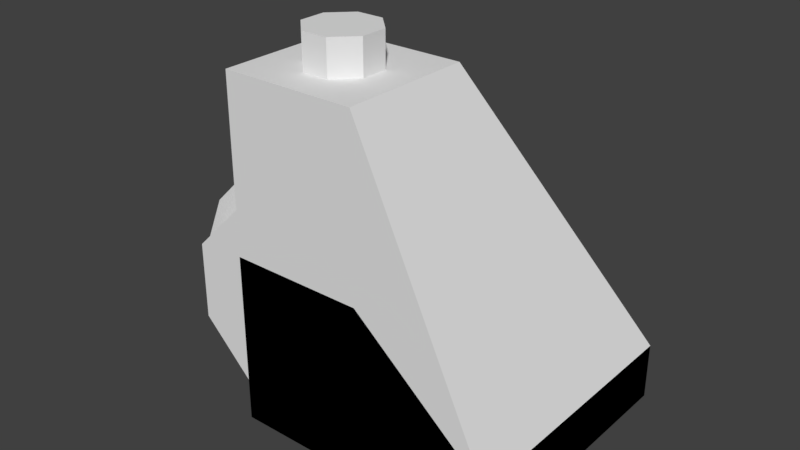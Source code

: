 # Source: corners.blend  (saved by Blender 2.78.0; exported with 4.5.12 LTS)
import bpy
from mathutils import Matrix  # noqa: F401  (used for matrix-valued properties, if any)

bpy.ops.wm.read_factory_settings(use_empty=True)
scene = bpy.context.scene
scene.name = 'Scene'

# ---- collections
col_collection_1 = bpy.data.collections.new('Collection 1'); scene.collection.children.link(col_collection_1)

# ---- world
world_world = bpy.data.worlds.new('World'); scene.world = world_world
world_world.color = (0.05088, 0.05088, 0.05088)
world_world.use_sun_shadow = False
world_world.sun_shadow_jitter_overblur = 0.0
world_world.cycles.sampling_method = 'MANUAL'

# ---- meshes
me_cube_001 = bpy.data.meshes.new('Cube.001')
me_cube_001.from_pydata([(0.07, -0.175, 1.65), (-0.07, -0.175, 1.65), (-0.175, -0.07, 1.65), (-0.175, 0.07, 1.65), (-0.07, 0.175, 1.65), (0.07, 0.175, 1.65), (0.175, 0.07, 1.65), (0.175, -0.07, 1.65), (0.175, 0.07, 1.83), (0.07, 0.175, 1.83), (-0.07, 0.175, 1.83), (-0.175, 0.07, 1.83), (-0.175, -0.07, 1.83), (-0.07, -0.175, 1.83), (0.07, -0.175, 1.83), (0.175, -0.07, 1.83), (0.0, 0.0, 1.83), (-0.35, -0.35, -0.15), (-0.35, -0.35, 1.65), (-0.35, 0.35, -0.15), (-0.35, 0.35, 1.65), (0.35, -0.35, -0.15), (0.35, -0.35, 1.65), (0.35, 0.35, -0.15), (0.35, 0.35, 1.65), (-0.35, 1.05, 0.15), (-0.35, 1.05, -0.15), (0.35, 1.05, -0.15), (0.35, 1.05, 0.15), (1.05, -0.35, -0.15), (1.05, -0.35, 0.15), (1.05, 0.35, 0.15), (1.05, 0.35, -0.15), (1.05, 1.05, 0.15), (1.05, 1.05, -0.15)], [], [(9, 16, 8), (11, 16, 10), (12, 16, 11), (14, 16, 13), (8, 16, 15), (10, 16, 9), (13, 16, 12), (14, 15, 16), (5, 9, 8, 6), (3, 11, 10, 4), (2, 12, 11, 3), (0, 14, 13, 1), (6, 8, 15, 7), (4, 10, 9, 5), (1, 13, 12, 2), (7, 15, 14, 0), (17, 18, 20, 19), (20, 24, 28, 25), (24, 22, 30, 31), (21, 22, 18, 17), (19, 23, 21, 17), (24, 20, 18, 22), (26, 25, 28, 27), (19, 20, 25, 26), (31, 33, 24), (23, 19, 26, 27), (32, 31, 30, 29), (22, 21, 29, 30), (21, 23, 32, 29), (31, 32, 34, 33), (23, 27, 34, 32), (27, 28, 33, 34), (24, 33, 28)])
me_cube_001.use_remesh_preserve_volume = False
me_cube_001.use_remesh_preserve_attributes = False
me_cube_001.use_mirror_vertex_groups = False
me_cube_001.update()
me_cube = bpy.data.meshes.new('Cube')
me_cube.from_pydata([(0.07, -0.175, 0.75), (-0.07, -0.175, 0.75), (-0.175, -0.07, 0.75), (-0.175, 0.07, 0.75), (-0.07, 0.175, 0.75), (0.07, 0.175, 0.75), (0.175, 0.07, 0.75), (0.175, -0.07, 0.75), (0.175, 0.07, 0.93), (0.07, 0.175, 0.93), (-0.07, 0.175, 0.93), (-0.175, 0.07, 0.93), (-0.175, -0.07, 0.93), (-0.07, -0.175, 0.93), (0.07, -0.175, 0.93), (0.175, -0.07, 0.93), (0.0, 0.0, 0.93), (-0.35, -0.35, -0.15), (-0.35, -0.35, 0.75), (-0.35, 0.35, -0.15), (-0.35, 0.35, 0.75), (0.35, -0.35, -0.15), (0.35, -0.35, 0.75), (0.35, 0.35, -0.15), (0.35, 0.35, 0.75), (-0.35, 1.05, 0.15), (-0.35, 1.05, -0.15), (0.35, 1.05, -0.15), (0.35, 1.05, 0.15), (1.05, -0.35, -0.15), (1.05, -0.35, 0.15), (1.05, 0.35, 0.15), (1.05, 0.35, -0.15), (1.05, 1.05, 0.15), (1.05, 1.05, -0.15)], [], [(9, 16, 8), (11, 16, 10), (12, 16, 11), (14, 16, 13), (8, 16, 15), (10, 16, 9), (13, 16, 12), (14, 15, 16), (5, 9, 8, 6), (3, 11, 10, 4), (2, 12, 11, 3), (0, 14, 13, 1), (6, 8, 15, 7), (4, 10, 9, 5), (1, 13, 12, 2), (7, 15, 14, 0), (17, 18, 20, 19), (20, 24, 28, 25), (24, 22, 30, 31), (21, 22, 18, 17), (19, 23, 21, 17), (24, 20, 18, 22), (26, 25, 28, 27), (19, 20, 25, 26), (31, 33, 24), (23, 19, 26, 27), (32, 31, 30, 29), (22, 21, 29, 30), (21, 23, 32, 29), (31, 32, 34, 33), (23, 27, 34, 32), (27, 28, 33, 34), (24, 33, 28)])
me_cube.use_remesh_preserve_volume = False
me_cube.use_remesh_preserve_attributes = False
me_cube.use_mirror_vertex_groups = False
me_cube.update()
me_plane_002 = bpy.data.meshes.new('Plane.002')
me_plane_002.from_pydata([(0.07, -0.175, 0.15), (-0.07, -0.175, 0.15), (-0.175, -0.07, 0.15), (-0.175, 0.07, 0.15), (-0.07, 0.175, 0.15), (0.07, 0.175, 0.15), (0.175, 0.07, 0.15), (0.175, -0.07, 0.15), (0.175, 0.07, 0.33), (0.07, 0.175, 0.33), (-0.07, 0.175, 0.33), (-0.175, 0.07, 0.33), (-0.175, -0.07, 0.33), (-0.07, -0.175, 0.33), (0.0, 0.0, 0.15), (0.07, -0.175, 0.33), (0.175, -0.07, 0.33), (0.0, 0.0, 0.33)], [], [(5, 6, 14), (3, 4, 14), (2, 3, 14), (0, 1, 14), (6, 7, 14), (4, 5, 14), (1, 2, 14), (0, 14, 7), (9, 17, 8), (11, 17, 10), (12, 17, 11), (15, 17, 13), (8, 17, 16), (10, 17, 9), (13, 17, 12), (15, 16, 17), (5, 9, 8, 6), (3, 11, 10, 4), (2, 12, 11, 3), (0, 15, 13, 1), (6, 8, 16, 7), (4, 10, 9, 5), (1, 13, 12, 2), (7, 16, 15, 0)])
me_plane_002.use_remesh_preserve_volume = False
me_plane_002.use_remesh_preserve_attributes = False
me_plane_002.use_mirror_vertex_groups = False
me_plane_002.update()
me_plane_001 = bpy.data.meshes.new('Plane.001')
me_plane_001.from_pydata([(0.1, -0.25, 0.5), (-0.1, -0.25, 0.5), (-0.25, -0.1, 0.5), (-0.25, 0.1, 0.5), (-0.1, 0.25, 0.5), (0.1, 0.25, 0.5), (0.25, 0.1, 0.5), (0.25, -0.1, 0.5), (0.25, 0.1, 1.1), (0.1, 0.25, 1.1), (-0.1, 0.25, 1.1), (-0.25, 0.1, 1.1), (-0.25, -0.1, 1.1), (-0.1, -0.25, 1.1), (0.0, 0.0, 0.5), (0.1, -0.25, 1.1), (0.25, -0.1, 1.1), (0.0, 0.0, 1.1)], [], [(5, 6, 14), (3, 4, 14), (2, 3, 14), (0, 1, 14), (6, 7, 14), (4, 5, 14), (1, 2, 14), (0, 14, 7), (9, 17, 8), (11, 17, 10), (12, 17, 11), (15, 17, 13), (8, 17, 16), (10, 17, 9), (13, 17, 12), (15, 16, 17), (5, 9, 8, 6), (3, 11, 10, 4), (2, 12, 11, 3), (0, 15, 13, 1), (6, 8, 16, 7), (4, 10, 9, 5), (1, 13, 12, 2), (7, 16, 15, 0)])
me_plane_001.use_remesh_preserve_volume = False
me_plane_001.use_remesh_preserve_attributes = False
me_plane_001.use_mirror_vertex_groups = False
me_plane_001.update()
me_circle_001 = bpy.data.meshes.new('Circle.001')
me_circle_001.from_pydata([(-0.1586, 0.75, -0.06568), (-0.1586, 0.75, 0.06568), (-0.1586, 0.93, -0.06568), (-0.06568, 0.75, 0.1586), (-0.1586, 0.93, 0.06568), (0.06568, 0.75, 0.1586), (-0.06568, 0.93, 0.1586), (0.1586, 0.75, 0.06568), (0.06568, 0.93, 0.1586), (0.1586, 0.75, -0.06568), (0.06568, 0.75, -0.1586), (-0.06568, 0.75, -0.1586), (0.1586, 0.93, 0.06568), (0.1586, 0.93, -0.06568), (0.06568, 0.93, -0.1586), (-0.06568, 0.93, -0.1586), (-2.943e-08, 0.93, -3.169e-08), (-0.1586, 0.75, 0.6343), (-0.1586, 0.75, 0.7657), (-0.1586, 0.93, 0.6343), (-0.06568, 0.75, 0.8586), (-0.1586, 0.93, 0.7657), (0.06568, 0.75, 0.8586), (-0.06568, 0.93, 0.8586), (0.1586, 0.75, 0.7657), (0.06568, 0.93, 0.8586), (0.1586, 0.75, 0.6343), (0.06568, 0.75, 0.5414), (-0.06568, 0.75, 0.5414), (0.1586, 0.93, 0.7657), (0.1586, 0.93, 0.6343), (0.06568, 0.93, 0.5414), (-0.06568, 0.93, 0.5414), (0.0, 0.93, 0.7), (-0.8586, 0.75, -0.06568), (-0.8586, 0.75, 0.06568), (-0.8586, 0.93, -0.06568), (-0.7657, 0.75, 0.1586), (-0.8586, 0.93, 0.06568), (-0.6343, 0.75, 0.1586), (-0.7657, 0.93, 0.1586), (-0.5414, 0.75, 0.06568), (-0.6343, 0.93, 0.1586), (-0.5414, 0.75, -0.06568), (-0.6343, 0.75, -0.1586), (-0.7657, 0.75, -0.1586), (-0.5414, 0.93, 0.06568), (-0.5414, 0.93, -0.06568), (-0.6343, 0.93, -0.1586), (-0.7657, 0.93, -0.1586), (-0.7, 0.93, 0.0), (-0.8586, 0.75, 0.6343), (-0.8586, 0.75, 0.7657), (-0.8586, 0.93, 0.6343), (-0.7657, 0.75, 0.8586), (-0.8586, 0.93, 0.7657), (-0.6343, 0.75, 0.8586), (-0.7657, 0.93, 0.8586), (-0.5414, 0.75, 0.7657), (-0.6343, 0.93, 0.8586), (-0.5414, 0.75, 0.6343), (-0.6343, 0.75, 0.5414), (-0.7657, 0.75, 0.5414), (-0.5414, 0.93, 0.7657), (-0.5414, 0.93, 0.6343), (-0.6343, 0.93, 0.5414), (-0.7657, 0.93, 0.5414), (-0.7, 0.93, 0.7), (-1.011, 0.03, 0.2185), (-0.9105, 0.03, 0.7245), (-0.7245, 0.03, 0.9105), (0.2105, 0.03, 0.7245), (0.3111, 0.03, 0.4815), (0.3111, 0.03, 0.2185), (0.02451, 0.03, -0.2105), (-0.2185, 0.03, -0.3111), (-0.4815, 0.03, -0.3111), (-1.011, 0.75, 0.2185), (-0.7245, 0.75, 0.9105), (-0.4815, 0.75, 1.011), (0.02451, 0.75, 0.9105), (0.2105, 0.75, 0.7245), (0.3111, 0.75, 0.2185), (0.2105, 0.75, -0.02451), (-0.2185, 0.75, -0.3111), (-0.4815, 0.75, -0.3111), (-0.7245, 0.75, -0.2105), (-0.9105, 0.75, -0.02451), (-0.35, 0.75, 0.35), (-1.011, 0.75, 0.4815), (-0.9105, 0.75, 0.7245), (-0.2185, 0.75, 1.011), (0.3111, 0.75, 0.4815), (0.02451, 0.75, -0.2105), (-1.011, 0.03, 0.4815), (-0.4815, 0.03, 1.011), (-0.2185, 0.03, 1.011), (0.02451, 0.03, 0.9105), (0.2105, 0.03, -0.02451), (-0.7245, 0.03, -0.2105), (-0.9105, 0.03, -0.02451), (-0.859, 0.03, 0.1392), (-0.859, 0.03, 0.5608), (-0.859, -0.15, 0.1392), (-0.5608, 0.03, 0.859), (-0.859, -0.15, 0.5608), (-0.1392, 0.03, 0.859), (-0.5608, -0.15, 0.859), (0.159, 0.03, 0.5608), (-0.1392, -0.15, 0.859), (0.159, 0.03, 0.1392), (-0.1392, 0.03, -0.159), (-0.5608, 0.03, -0.159), (0.159, -0.15, 0.5608), (0.159, -0.15, 0.1392), (-0.1392, -0.15, -0.159), (-0.5608, -0.15, -0.159), (-0.35, -0.15, 0.35)], [], [(7, 12, 8, 5), (3, 6, 4, 1), (5, 8, 6, 3), (0, 2, 15, 11), (9, 13, 12, 7), (11, 15, 14, 10), (1, 4, 2, 0), (10, 14, 13, 9), (13, 16, 12), (6, 16, 4), (12, 16, 8), (8, 16, 6), (14, 16, 13), (15, 16, 14), (2, 16, 15), (4, 16, 2), (24, 29, 25, 22), (20, 23, 21, 18), (22, 25, 23, 20), (17, 19, 32, 28), (26, 30, 29, 24), (28, 32, 31, 27), (18, 21, 19, 17), (27, 31, 30, 26), (30, 33, 29), (23, 33, 21), (29, 33, 25), (25, 33, 23), (31, 33, 30), (32, 33, 31), (19, 33, 32), (21, 33, 19), (41, 46, 42, 39), (37, 40, 38, 35), (39, 42, 40, 37), (34, 36, 49, 45), (43, 47, 46, 41), (45, 49, 48, 44), (35, 38, 36, 34), (44, 48, 47, 43), (47, 50, 46), (40, 50, 38), (46, 50, 42), (42, 50, 40), (48, 50, 47), (49, 50, 48), (36, 50, 49), (38, 50, 36), (58, 63, 59, 56), (54, 57, 55, 52), (56, 59, 57, 54), (51, 53, 66, 62), (60, 64, 63, 58), (62, 66, 65, 61), (52, 55, 53, 51), (61, 65, 64, 60), (64, 67, 63), (57, 67, 55), (63, 67, 59), (59, 67, 57), (65, 67, 64), (66, 67, 65), (53, 67, 66), (55, 67, 53), (71, 81, 80, 97), (100, 87, 86, 99), (72, 92, 81, 71), (94, 89, 77, 68), (68, 77, 87, 100), (73, 82, 92, 72), (69, 90, 89, 94), (98, 83, 82, 73), (70, 78, 90, 69), (74, 93, 83, 98), (95, 79, 78, 70), (75, 84, 93, 74), (96, 91, 79, 95), (76, 85, 84, 75), (97, 80, 91, 96), (99, 86, 85, 76), (85, 88, 84), (80, 88, 91), (86, 88, 85), (81, 88, 80), (87, 88, 86), (92, 88, 81), (89, 88, 77), (77, 88, 87), (82, 88, 92), (90, 88, 89), (83, 88, 82), (78, 88, 90), (93, 88, 83), (79, 88, 78), (84, 88, 93), (91, 88, 79), (76, 75, 111, 112), (97, 96, 106), (99, 76, 112), (71, 97, 106, 108), (100, 99, 112, 101), (72, 71, 108), (94, 68, 101, 102), (68, 100, 101), (73, 72, 108, 110), (69, 94, 102), (98, 73, 110), (70, 69, 102, 104), (74, 98, 110, 111), (95, 70, 104), (75, 74, 111), (96, 95, 104, 106), (108, 106, 109, 113), (104, 102, 105, 107), (106, 104, 107, 109), (101, 112, 116, 103), (110, 108, 113, 114), (112, 111, 115, 116), (102, 101, 103, 105), (111, 110, 114, 115), (114, 113, 117), (107, 105, 117), (113, 109, 117), (109, 107, 117), (115, 114, 117), (116, 115, 117), (103, 116, 117), (105, 103, 117)])
me_circle_001.use_remesh_preserve_volume = False
me_circle_001.use_remesh_preserve_attributes = False
me_circle_001.use_mirror_vertex_groups = False
me_circle_001.update()
me_circle = bpy.data.meshes.new('Circle')
me_circle.from_pydata([(-0.06145, 0.03, -0.3089), (-0.2619, 0.03, -0.175), (-0.3089, 0.03, -0.06145), (-0.06145, 0.03, 0.3089), (0.06145, 0.03, 0.3089), (0.175, 0.03, 0.2619), (0.3089, 0.03, 0.06145), (0.3089, 0.03, -0.06145), (0.2619, 0.03, -0.175), (-0.06145, 0.75, -0.3089), (-0.3089, 0.75, -0.06145), (-0.3089, 0.75, 0.06145), (-0.175, 0.75, 0.2619), (-0.06145, 0.75, 0.3089), (0.175, 0.75, 0.2619), (0.2619, 0.75, 0.175), (0.3089, 0.75, -0.06145), (0.2619, 0.75, -0.175), (0.175, 0.75, -0.2619), (0.06145, 0.75, -0.3089), (-6.333e-08, 0.75, -0.1716), (-0.1214, 0.75, -0.1214), (-6.333e-08, 0.93, -0.1716), (-0.1716, 0.75, 0.0), (-0.1214, 0.93, -0.1214), (-0.1214, 0.75, 0.1214), (-0.1716, 0.93, -2.98e-08), (-3.353e-08, 0.75, 0.1716), (-0.1214, 0.93, 0.1214), (0.1214, 0.75, 0.1214), (0.1716, 0.75, 0.0), (0.1214, 0.75, -0.1214), (-3.353e-08, 0.93, 0.1716), (0.1214, 0.93, 0.1214), (0.1716, 0.93, -2.98e-08), (0.1214, 0.93, -0.1214), (-2.98e-08, 0.93, -2.98e-08), (-0.175, 0.75, -0.2619), (-0.2619, 0.75, -0.175), (-0.2619, 0.75, 0.175), (0.06145, 0.75, 0.3089), (0.3089, 0.75, 0.06145), (-0.175, 0.03, -0.2619), (-0.3089, 0.03, 0.06145), (-0.2619, 0.03, 0.175), (-0.175, 0.03, 0.2619), (0.2619, 0.03, 0.175), (0.175, 0.03, -0.2619), (0.06145, 0.03, -0.3089), (-9.499e-08, 0.03, -0.2575), (-0.182, 0.03, -0.182), (-9.499e-08, -0.15, -0.2575), (-0.2575, 0.03, 0.0), (-0.182, -0.15, -0.182), (-0.182, 0.03, 0.182), (-0.2575, -0.15, 2.98e-08), (-5.029e-08, 0.03, 0.2575), (-0.182, -0.15, 0.182), (0.182, 0.03, 0.182), (0.2575, 0.03, 2.98e-08), (0.182, 0.03, -0.182), (-5.029e-08, -0.15, 0.2575), (0.182, -0.15, 0.182), (0.2575, -0.15, 2.98e-08), (0.182, -0.15, -0.182), (-4.47e-08, -0.15, 0.0)], [], [(3, 13, 12, 45), (48, 19, 18, 47), (4, 40, 13, 3), (42, 37, 9, 0), (0, 9, 19, 48), (5, 14, 40, 4), (1, 38, 37, 42), (46, 15, 14, 5), (2, 10, 38, 1), (6, 41, 15, 46), (43, 11, 10, 2), (7, 16, 41, 6), (44, 39, 11, 43), (8, 17, 16, 7), (45, 12, 39, 44), (47, 18, 17, 8), (17, 31, 30, 16), (12, 25, 39), (18, 31, 17), (13, 27, 25, 12), (19, 20, 31, 18), (40, 27, 13), (37, 21, 20, 9), (9, 20, 19), (14, 29, 27, 40), (38, 21, 37), (15, 29, 14), (10, 23, 21, 38), (41, 30, 29, 15), (11, 23, 10), (16, 30, 41), (39, 25, 23, 11), (27, 32, 28, 25), (23, 26, 24, 21), (25, 28, 26, 23), (20, 22, 35, 31), (29, 33, 32, 27), (31, 35, 34, 30), (21, 24, 22, 20), (30, 34, 33, 29), (33, 36, 32), (26, 36, 24), (32, 36, 28), (28, 36, 26), (34, 36, 33), (35, 36, 34), (22, 36, 35), (24, 36, 22), (8, 7, 59, 60), (45, 44, 54), (47, 8, 60), (3, 45, 54, 56), (48, 47, 60, 49), (4, 3, 56), (42, 0, 49, 50), (0, 48, 49), (5, 4, 56, 58), (1, 42, 50), (46, 5, 58), (2, 1, 50, 52), (6, 46, 58, 59), (43, 2, 52), (7, 6, 59), (44, 43, 52, 54), (56, 54, 57, 61), (52, 50, 53, 55), (54, 52, 55, 57), (49, 60, 64, 51), (58, 56, 61, 62), (60, 59, 63, 64), (50, 49, 51, 53), (59, 58, 62, 63), (62, 61, 65), (55, 53, 65), (61, 57, 65), (57, 55, 65), (63, 62, 65), (64, 63, 65), (51, 64, 65), (53, 51, 65)])
me_circle.use_remesh_preserve_volume = False
me_circle.use_remesh_preserve_attributes = False
me_circle.use_mirror_vertex_groups = False
me_circle.update()

# ---- objects
ob_edge_corner = bpy.data.objects.new('edge-corner', me_cube_001)
ob_slide_corner = bpy.data.objects.new('slide-corner', me_cube)
ob_scaledplug = bpy.data.objects.new('scaledplug', me_plane_002)
ob_plug = bpy.data.objects.new('plug', me_plane_001)
ob_s_barrel = bpy.data.objects.new('s-barrel', me_circle_001)
ob_xs_barrel = bpy.data.objects.new('xs-barrel', me_circle)

# ---- transforms, parenting, visibility, modifiers, constraints
ob_edge_corner.location = (0.0, 0.0, 0.0)
ob_edge_corner.hide_viewport = True
ob_edge_corner.lineart.crease_threshold = 0.0
ob_slide_corner.location = (0.0, 0.0, 0.0)
ob_slide_corner.lineart.crease_threshold = 0.0
ob_scaledplug.location = (0.0, 0.0, 0.0)
ob_scaledplug.hide_viewport = True
ob_scaledplug.lineart.crease_threshold = 0.0
ob_plug.location = (0.0, 0.0, 0.0)
ob_plug.hide_viewport = True
ob_plug.lineart.crease_threshold = 0.0
ob_s_barrel.location = (0.0, 0.0, 0.0)
ob_s_barrel.hide_viewport = True
ob_s_barrel.lineart.crease_threshold = 0.0
ob_xs_barrel.location = (0.0, 0.0, 0.0)
ob_xs_barrel.hide_viewport = True
ob_xs_barrel.lineart.crease_threshold = 0.0

# ---- collection membership
col_collection_1.objects.link(ob_edge_corner)
col_collection_1.objects.link(ob_slide_corner)
col_collection_1.objects.link(ob_scaledplug)
col_collection_1.objects.link(ob_plug)
col_collection_1.objects.link(ob_s_barrel)
col_collection_1.objects.link(ob_xs_barrel)

# ---- scene / render settings (as saved in the file)
scene.frame_start = 1; scene.frame_end = 250; scene.frame_set(16)
scene.render.engine = 'BLENDER_EEVEE_NEXT'
scene.render.resolution_percentage = 50
scene.render.dither_intensity = 0.0
scene.cycles.use_denoising = False
scene.cycles.samples = 128
scene.cycles.sampling_pattern = 'TABULATED_SOBOL'
scene.cycles.light_sampling_threshold = 0.0
scene.cycles.use_adaptive_sampling = False
scene.cycles.use_light_tree = False
scene.cycles.blur_glossy = 0.0
scene.cycles.sample_clamp_indirect = 0.0
scene.view_settings.view_transform = 'Standard'
bpy.context.view_layer.update()

# ---- added for rendering (the .blend has no active camera and no usable light): camera, sun
cam_auto = bpy.data.cameras.new('AutoCamera')
cam_auto.lens = 50.0
cam_auto.sensor_width = 36.0
cam_auto.clip_end = 1000.0
ob_auto_camera = bpy.data.objects.new('AutoCamera', cam_auto)
scene.collection.objects.link(ob_auto_camera)
ob_auto_camera.location = (3.05902, -3.29751, 3.1911)
ob_auto_camera.rotation_euler = (1.09748, -7.21219e-08, 0.694738)
scene.camera = ob_auto_camera
light_auto_sun = bpy.data.lights.new('AutoSun', 'SUN')
light_auto_sun.energy = 3.0
light_auto_sun.angle = 0.0523599
ob_auto_sun = bpy.data.objects.new('AutoSun', light_auto_sun)
scene.collection.objects.link(ob_auto_sun)
ob_auto_sun.rotation_euler = (0.872665, 0.174533, 0.523599)
bpy.context.view_layer.update()
